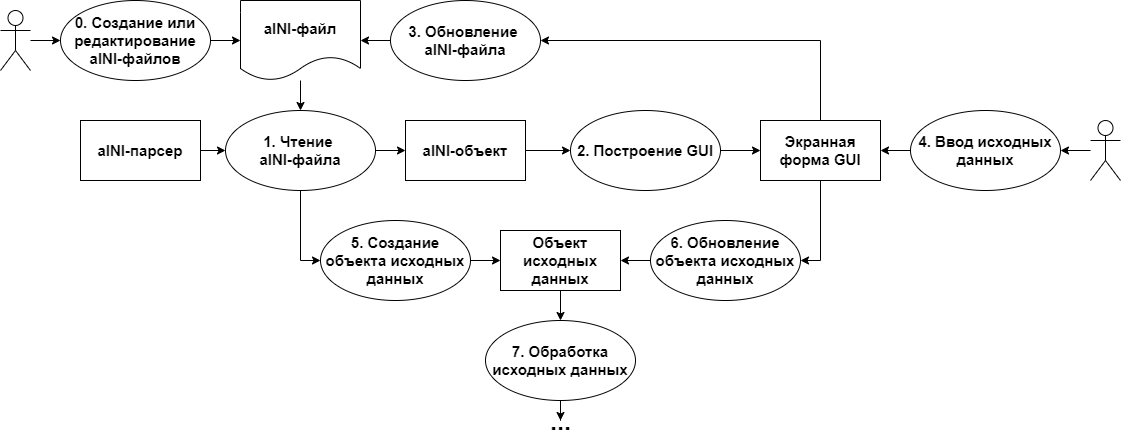

The diagram above was exported from draw.io. Its source (the exported page's mxGraphModel, read from the mxfile embedded in the PNG):
<mxGraphModel dx="1478" dy="2272" grid="1" gridSize="10" guides="1" tooltips="1" connect="1" arrows="1" fold="1" page="1" pageScale="1" pageWidth="827" pageHeight="1169" math="0" shadow="0">
  <root>
    <mxCell id="0" />
    <mxCell id="1" parent="0" />
    <mxCell id="_bMnWC6vul2QMjZVPWk6-3" value="" style="edgeStyle=orthogonalEdgeStyle;rounded=0;orthogonalLoop=1;jettySize=auto;html=1;fontSize=15;fontStyle=1" edge="1" parent="1" source="_bMnWC6vul2QMjZVPWk6-1" target="_bMnWC6vul2QMjZVPWk6-2">
      <mxGeometry relative="1" as="geometry" />
    </mxCell>
    <mxCell id="_bMnWC6vul2QMjZVPWk6-1" value="" style="shape=umlActor;verticalLabelPosition=bottom;verticalAlign=top;html=1;outlineConnect=0;fontSize=15;fontStyle=1" vertex="1" parent="1">
      <mxGeometry x="40" y="370" width="30" height="60" as="geometry" />
    </mxCell>
    <mxCell id="_bMnWC6vul2QMjZVPWk6-5" value="" style="edgeStyle=orthogonalEdgeStyle;rounded=0;orthogonalLoop=1;jettySize=auto;html=1;fontSize=15;fontStyle=1" edge="1" parent="1" source="_bMnWC6vul2QMjZVPWk6-2" target="_bMnWC6vul2QMjZVPWk6-4">
      <mxGeometry relative="1" as="geometry" />
    </mxCell>
    <mxCell id="_bMnWC6vul2QMjZVPWk6-2" value="0. Создание или редактирование aINI-файлов" style="ellipse;whiteSpace=wrap;html=1;fontSize=15;fontStyle=1" vertex="1" parent="1">
      <mxGeometry x="100" y="360" width="150" height="80" as="geometry" />
    </mxCell>
    <mxCell id="_bMnWC6vul2QMjZVPWk6-11" value="" style="edgeStyle=orthogonalEdgeStyle;rounded=0;orthogonalLoop=1;jettySize=auto;html=1;fontSize=15;" edge="1" parent="1" source="_bMnWC6vul2QMjZVPWk6-4" target="_bMnWC6vul2QMjZVPWk6-8">
      <mxGeometry relative="1" as="geometry" />
    </mxCell>
    <mxCell id="_bMnWC6vul2QMjZVPWk6-4" value="aINI-файл" style="shape=document;whiteSpace=wrap;html=1;boundedLbl=1;fontSize=15;fontStyle=1" vertex="1" parent="1">
      <mxGeometry x="280" y="360" width="120" height="80" as="geometry" />
    </mxCell>
    <mxCell id="_bMnWC6vul2QMjZVPWk6-32" value="" style="edgeStyle=orthogonalEdgeStyle;rounded=0;orthogonalLoop=1;jettySize=auto;html=1;fontSize=25;" edge="1" parent="1" source="_bMnWC6vul2QMjZVPWk6-6" target="_bMnWC6vul2QMjZVPWk6-4">
      <mxGeometry relative="1" as="geometry" />
    </mxCell>
    <mxCell id="_bMnWC6vul2QMjZVPWk6-6" value="3. Обновление &lt;br&gt;aINI-файла" style="ellipse;whiteSpace=wrap;html=1;fontSize=15;fontStyle=1" vertex="1" parent="1">
      <mxGeometry x="430" y="360" width="150" height="80" as="geometry" />
    </mxCell>
    <mxCell id="_bMnWC6vul2QMjZVPWk6-16" value="" style="edgeStyle=orthogonalEdgeStyle;rounded=0;orthogonalLoop=1;jettySize=auto;html=1;fontSize=15;" edge="1" parent="1" source="_bMnWC6vul2QMjZVPWk6-8" target="_bMnWC6vul2QMjZVPWk6-12">
      <mxGeometry relative="1" as="geometry" />
    </mxCell>
    <mxCell id="_bMnWC6vul2QMjZVPWk6-23" style="edgeStyle=orthogonalEdgeStyle;rounded=0;orthogonalLoop=1;jettySize=auto;html=1;entryX=0;entryY=0.5;entryDx=0;entryDy=0;fontSize=15;" edge="1" parent="1" source="_bMnWC6vul2QMjZVPWk6-8" target="_bMnWC6vul2QMjZVPWk6-22">
      <mxGeometry relative="1" as="geometry" />
    </mxCell>
    <mxCell id="_bMnWC6vul2QMjZVPWk6-8" value="1. Чтение &lt;br&gt;aINI-файла" style="ellipse;whiteSpace=wrap;html=1;fontSize=15;fontStyle=1" vertex="1" parent="1">
      <mxGeometry x="265" y="470" width="150" height="80" as="geometry" />
    </mxCell>
    <mxCell id="_bMnWC6vul2QMjZVPWk6-18" value="" style="edgeStyle=orthogonalEdgeStyle;rounded=0;orthogonalLoop=1;jettySize=auto;html=1;fontSize=15;" edge="1" parent="1" source="_bMnWC6vul2QMjZVPWk6-9" target="_bMnWC6vul2QMjZVPWk6-13">
      <mxGeometry relative="1" as="geometry" />
    </mxCell>
    <mxCell id="_bMnWC6vul2QMjZVPWk6-9" value="2. Построение GUI" style="ellipse;whiteSpace=wrap;html=1;fontSize=15;fontStyle=1" vertex="1" parent="1">
      <mxGeometry x="610" y="470" width="150" height="80" as="geometry" />
    </mxCell>
    <mxCell id="_bMnWC6vul2QMjZVPWk6-26" value="" style="edgeStyle=orthogonalEdgeStyle;rounded=0;orthogonalLoop=1;jettySize=auto;html=1;fontSize=15;" edge="1" parent="1" source="_bMnWC6vul2QMjZVPWk6-10" target="_bMnWC6vul2QMjZVPWk6-25">
      <mxGeometry relative="1" as="geometry" />
    </mxCell>
    <mxCell id="_bMnWC6vul2QMjZVPWk6-10" value="Объект исходных данных" style="rounded=0;whiteSpace=wrap;html=1;fontSize=15;fontStyle=1" vertex="1" parent="1">
      <mxGeometry x="540" y="590" width="120" height="60" as="geometry" />
    </mxCell>
    <mxCell id="_bMnWC6vul2QMjZVPWk6-17" value="" style="edgeStyle=orthogonalEdgeStyle;rounded=0;orthogonalLoop=1;jettySize=auto;html=1;fontSize=15;" edge="1" parent="1" source="_bMnWC6vul2QMjZVPWk6-12" target="_bMnWC6vul2QMjZVPWk6-9">
      <mxGeometry relative="1" as="geometry" />
    </mxCell>
    <mxCell id="_bMnWC6vul2QMjZVPWk6-12" value="aINI-объект" style="rounded=0;whiteSpace=wrap;html=1;fontSize=15;fontStyle=1" vertex="1" parent="1">
      <mxGeometry x="445" y="480" width="120" height="60" as="geometry" />
    </mxCell>
    <mxCell id="_bMnWC6vul2QMjZVPWk6-24" style="edgeStyle=orthogonalEdgeStyle;rounded=0;orthogonalLoop=1;jettySize=auto;html=1;entryX=1;entryY=0.5;entryDx=0;entryDy=0;fontSize=15;" edge="1" parent="1" source="_bMnWC6vul2QMjZVPWk6-13" target="_bMnWC6vul2QMjZVPWk6-21">
      <mxGeometry relative="1" as="geometry" />
    </mxCell>
    <mxCell id="_bMnWC6vul2QMjZVPWk6-31" style="edgeStyle=orthogonalEdgeStyle;rounded=0;orthogonalLoop=1;jettySize=auto;html=1;entryX=1;entryY=0.5;entryDx=0;entryDy=0;fontSize=25;" edge="1" parent="1" source="_bMnWC6vul2QMjZVPWk6-13" target="_bMnWC6vul2QMjZVPWk6-6">
      <mxGeometry relative="1" as="geometry">
        <Array as="points">
          <mxPoint x="860" y="400" />
        </Array>
      </mxGeometry>
    </mxCell>
    <mxCell id="_bMnWC6vul2QMjZVPWk6-13" value="Экранная форма GUI" style="rounded=0;whiteSpace=wrap;html=1;fontSize=15;fontStyle=1" vertex="1" parent="1">
      <mxGeometry x="800" y="480" width="120" height="60" as="geometry" />
    </mxCell>
    <mxCell id="_bMnWC6vul2QMjZVPWk6-15" value="" style="edgeStyle=orthogonalEdgeStyle;rounded=0;orthogonalLoop=1;jettySize=auto;html=1;fontSize=15;" edge="1" parent="1" source="_bMnWC6vul2QMjZVPWk6-14" target="_bMnWC6vul2QMjZVPWk6-8">
      <mxGeometry relative="1" as="geometry" />
    </mxCell>
    <mxCell id="_bMnWC6vul2QMjZVPWk6-14" value="aINI-парсер" style="rounded=0;whiteSpace=wrap;html=1;fontSize=15;fontStyle=1" vertex="1" parent="1">
      <mxGeometry x="120" y="480" width="120" height="60" as="geometry" />
    </mxCell>
    <mxCell id="_bMnWC6vul2QMjZVPWk6-20" value="" style="edgeStyle=orthogonalEdgeStyle;rounded=0;orthogonalLoop=1;jettySize=auto;html=1;fontSize=15;" edge="1" parent="1" source="_bMnWC6vul2QMjZVPWk6-19" target="_bMnWC6vul2QMjZVPWk6-13">
      <mxGeometry relative="1" as="geometry" />
    </mxCell>
    <mxCell id="_bMnWC6vul2QMjZVPWk6-19" value="4. Ввод исходных данных" style="ellipse;whiteSpace=wrap;html=1;fontSize=15;fontStyle=1" vertex="1" parent="1">
      <mxGeometry x="950" y="470" width="150" height="80" as="geometry" />
    </mxCell>
    <mxCell id="_bMnWC6vul2QMjZVPWk6-29" value="" style="edgeStyle=orthogonalEdgeStyle;rounded=0;orthogonalLoop=1;jettySize=auto;html=1;fontSize=25;" edge="1" parent="1" source="_bMnWC6vul2QMjZVPWk6-21" target="_bMnWC6vul2QMjZVPWk6-10">
      <mxGeometry relative="1" as="geometry" />
    </mxCell>
    <mxCell id="_bMnWC6vul2QMjZVPWk6-21" value="6. Обновление объекта исходных данных" style="ellipse;whiteSpace=wrap;html=1;fontSize=15;fontStyle=1" vertex="1" parent="1">
      <mxGeometry x="690" y="580" width="150" height="80" as="geometry" />
    </mxCell>
    <mxCell id="_bMnWC6vul2QMjZVPWk6-30" value="" style="edgeStyle=orthogonalEdgeStyle;rounded=0;orthogonalLoop=1;jettySize=auto;html=1;fontSize=25;" edge="1" parent="1" source="_bMnWC6vul2QMjZVPWk6-22" target="_bMnWC6vul2QMjZVPWk6-10">
      <mxGeometry relative="1" as="geometry" />
    </mxCell>
    <mxCell id="_bMnWC6vul2QMjZVPWk6-22" value="5. Создание объекта исходных данных" style="ellipse;whiteSpace=wrap;html=1;fontSize=15;fontStyle=1" vertex="1" parent="1">
      <mxGeometry x="360" y="580" width="150" height="80" as="geometry" />
    </mxCell>
    <mxCell id="_bMnWC6vul2QMjZVPWk6-27" style="edgeStyle=orthogonalEdgeStyle;rounded=0;orthogonalLoop=1;jettySize=auto;html=1;fontSize=15;" edge="1" parent="1" source="_bMnWC6vul2QMjZVPWk6-25">
      <mxGeometry relative="1" as="geometry">
        <mxPoint x="600" y="780" as="targetPoint" />
      </mxGeometry>
    </mxCell>
    <mxCell id="_bMnWC6vul2QMjZVPWk6-25" value="7. Обработка исходных данных" style="ellipse;whiteSpace=wrap;html=1;fontSize=15;fontStyle=1" vertex="1" parent="1">
      <mxGeometry x="525" y="680" width="150" height="80" as="geometry" />
    </mxCell>
    <mxCell id="_bMnWC6vul2QMjZVPWk6-28" value="..." style="text;html=1;align=center;verticalAlign=middle;resizable=0;points=[];autosize=1;strokeColor=none;fillColor=none;fontSize=25;fontStyle=1" vertex="1" parent="1">
      <mxGeometry x="580" y="760" width="40" height="40" as="geometry" />
    </mxCell>
    <mxCell id="_bMnWC6vul2QMjZVPWk6-34" value="" style="edgeStyle=orthogonalEdgeStyle;rounded=0;orthogonalLoop=1;jettySize=auto;html=1;fontSize=25;" edge="1" parent="1" source="_bMnWC6vul2QMjZVPWk6-33" target="_bMnWC6vul2QMjZVPWk6-19">
      <mxGeometry relative="1" as="geometry" />
    </mxCell>
    <mxCell id="_bMnWC6vul2QMjZVPWk6-33" value="" style="shape=umlActor;verticalLabelPosition=bottom;verticalAlign=top;html=1;outlineConnect=0;fontSize=25;" vertex="1" parent="1">
      <mxGeometry x="1130" y="480" width="30" height="60" as="geometry" />
    </mxCell>
  </root>
</mxGraphModel>